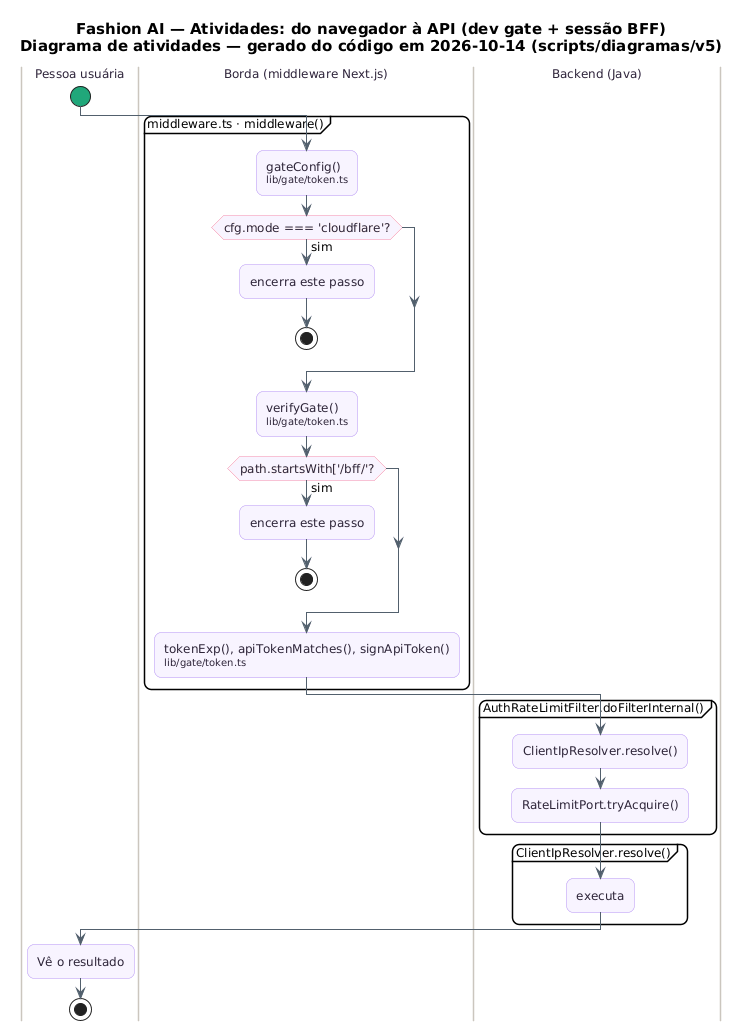

The diagram above was rendered by PlantUML. Its source (embedded in the PNG):
@startuml SEG_Atividades_Acesso
skinparam backgroundColor #FFFFFF
skinparam shadowing false
skinparam defaultFontName "DejaVu Sans"
skinparam defaultFontSize 12
skinparam titleFontSize 15
skinparam roundcorner 14
skinparam ArrowColor #52606D
skinparam note {
  BackgroundColor #FFFDEB
  BorderColor #D8CE78
  FontColor #554F24
}
skinparam activity {
  BackgroundColor #F8F4FF
  BorderColor #B695F5
  FontColor #2D2438
  DiamondBackgroundColor #FFF5F8
  DiamondBorderColor #F08DB1
  StartColor #20A77A
  EndColor #4B5563
}
skinparam swimlane {
  BorderColor #CBC6BE
  TitleFontColor #2D2438
}
title Fashion AI — Atividades: do navegador à API (dev gate + sessão BFF)\nDiagrama de atividades — gerado do código em 2026-10-14 (scripts/diagramas/v5)

|Pessoa usuária|
start
|Borda (middleware Next.js)|
partition "middleware.ts · middleware()" {
  :gateConfig()\n<size:10>lib/gate/token.ts</size>;
  if (cfg.mode === 'cloudflare'?) then (sim)
    :encerra este passo;
    stop
  endif
  :verifyGate()\n<size:10>lib/gate/token.ts</size>;
  if (path.startsWith['/bff/'?) then (sim)
    :encerra este passo;
    stop
  endif
  :tokenExp(), apiTokenMatches(), signApiToken()\n<size:10>lib/gate/token.ts</size>;
}
|Backend (Java)|
partition "AuthRateLimitFilter.doFilterInternal()" {
  :ClientIpResolver.resolve();
  :RateLimitPort.tryAcquire();
}
|Backend (Java)|
partition "ClientIpResolver.resolve()" {
  :executa;
}
|Pessoa usuária|
:Vê o resultado;
stop
@enduml